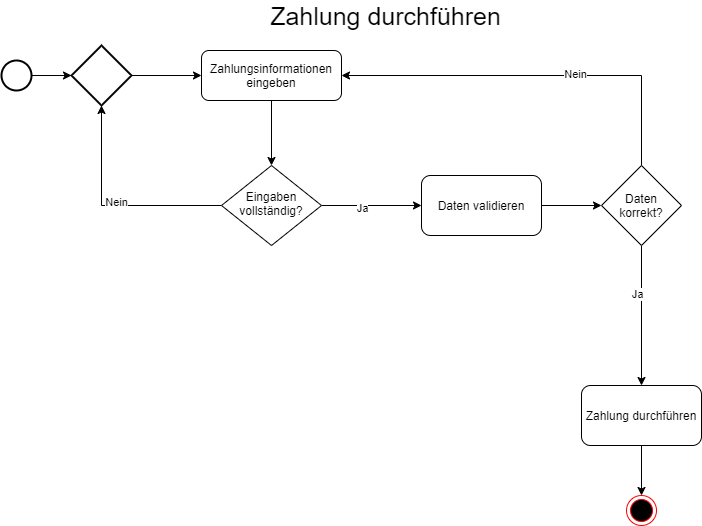

The diagram above was exported from draw.io. Its source (the exported page's mxGraphModel, read from the mxfile embedded in the PNG):
<mxGraphModel dx="1185" dy="693" grid="1" gridSize="10" guides="1" tooltips="1" connect="1" arrows="1" fold="1" page="1" pageScale="1" pageWidth="827" pageHeight="1169" math="0" shadow="0">
  <root>
    <mxCell id="WIyWlLk6GJQsqaUBKTNV-0" />
    <mxCell id="WIyWlLk6GJQsqaUBKTNV-1" parent="WIyWlLk6GJQsqaUBKTNV-0" />
    <mxCell id="Ci439UhieWhonHwvYO62-9" style="edgeStyle=orthogonalEdgeStyle;rounded=0;orthogonalLoop=1;jettySize=auto;html=1;entryX=0.5;entryY=0;entryDx=0;entryDy=0;" edge="1" parent="WIyWlLk6GJQsqaUBKTNV-1" source="WIyWlLk6GJQsqaUBKTNV-3" target="WIyWlLk6GJQsqaUBKTNV-6">
      <mxGeometry relative="1" as="geometry" />
    </mxCell>
    <mxCell id="WIyWlLk6GJQsqaUBKTNV-3" value="Zahlungsinformationen eingeben" style="rounded=1;whiteSpace=wrap;html=1;fontSize=12;glass=0;strokeWidth=1;shadow=0;" parent="WIyWlLk6GJQsqaUBKTNV-1" vertex="1">
      <mxGeometry x="230" y="75" width="140" height="50" as="geometry" />
    </mxCell>
    <mxCell id="Ci439UhieWhonHwvYO62-5" style="edgeStyle=orthogonalEdgeStyle;rounded=0;orthogonalLoop=1;jettySize=auto;html=1;entryX=0.5;entryY=1;entryDx=0;entryDy=0;entryPerimeter=0;" edge="1" parent="WIyWlLk6GJQsqaUBKTNV-1" source="WIyWlLk6GJQsqaUBKTNV-6" target="Ci439UhieWhonHwvYO62-2">
      <mxGeometry relative="1" as="geometry" />
    </mxCell>
    <mxCell id="Ci439UhieWhonHwvYO62-6" value="Nein" style="edgeLabel;html=1;align=center;verticalAlign=middle;resizable=0;points=[];" vertex="1" connectable="0" parent="Ci439UhieWhonHwvYO62-5">
      <mxGeometry x="-0.0364" y="-3" relative="1" as="geometry">
        <mxPoint as="offset" />
      </mxGeometry>
    </mxCell>
    <mxCell id="Ci439UhieWhonHwvYO62-7" style="edgeStyle=orthogonalEdgeStyle;rounded=0;orthogonalLoop=1;jettySize=auto;html=1;exitX=1;exitY=0.5;exitDx=0;exitDy=0;entryX=0;entryY=0.5;entryDx=0;entryDy=0;" edge="1" parent="WIyWlLk6GJQsqaUBKTNV-1" source="WIyWlLk6GJQsqaUBKTNV-6" target="Ci439UhieWhonHwvYO62-10">
      <mxGeometry relative="1" as="geometry">
        <mxPoint x="300" y="360" as="targetPoint" />
      </mxGeometry>
    </mxCell>
    <mxCell id="Ci439UhieWhonHwvYO62-8" value="Ja" style="edgeLabel;html=1;align=center;verticalAlign=middle;resizable=0;points=[];" vertex="1" connectable="0" parent="Ci439UhieWhonHwvYO62-7">
      <mxGeometry x="-0.1833" y="-3" relative="1" as="geometry">
        <mxPoint as="offset" />
      </mxGeometry>
    </mxCell>
    <mxCell id="WIyWlLk6GJQsqaUBKTNV-6" value="Eingaben vollständig?" style="rhombus;whiteSpace=wrap;html=1;shadow=0;fontFamily=Helvetica;fontSize=12;align=center;strokeWidth=1;spacing=6;spacingTop=-4;" parent="WIyWlLk6GJQsqaUBKTNV-1" vertex="1">
      <mxGeometry x="250" y="190" width="100" height="80" as="geometry" />
    </mxCell>
    <mxCell id="Ci439UhieWhonHwvYO62-3" style="edgeStyle=orthogonalEdgeStyle;rounded=0;orthogonalLoop=1;jettySize=auto;html=1;entryX=0;entryY=0.5;entryDx=0;entryDy=0;entryPerimeter=0;" edge="1" parent="WIyWlLk6GJQsqaUBKTNV-1" source="Ci439UhieWhonHwvYO62-0" target="Ci439UhieWhonHwvYO62-2">
      <mxGeometry relative="1" as="geometry" />
    </mxCell>
    <mxCell id="Ci439UhieWhonHwvYO62-0" value="" style="strokeWidth=2;html=1;shape=mxgraph.flowchart.start_2;whiteSpace=wrap;" vertex="1" parent="WIyWlLk6GJQsqaUBKTNV-1">
      <mxGeometry x="30" y="85" width="30" height="30" as="geometry" />
    </mxCell>
    <mxCell id="Ci439UhieWhonHwvYO62-4" style="edgeStyle=orthogonalEdgeStyle;rounded=0;orthogonalLoop=1;jettySize=auto;html=1;entryX=0;entryY=0.5;entryDx=0;entryDy=0;" edge="1" parent="WIyWlLk6GJQsqaUBKTNV-1" source="Ci439UhieWhonHwvYO62-2" target="WIyWlLk6GJQsqaUBKTNV-3">
      <mxGeometry relative="1" as="geometry" />
    </mxCell>
    <mxCell id="Ci439UhieWhonHwvYO62-2" value="" style="strokeWidth=2;html=1;shape=mxgraph.flowchart.decision;whiteSpace=wrap;" vertex="1" parent="WIyWlLk6GJQsqaUBKTNV-1">
      <mxGeometry x="100" y="70" width="60" height="60" as="geometry" />
    </mxCell>
    <mxCell id="Ci439UhieWhonHwvYO62-12" style="edgeStyle=orthogonalEdgeStyle;rounded=0;orthogonalLoop=1;jettySize=auto;html=1;entryX=0;entryY=0.5;entryDx=0;entryDy=0;" edge="1" parent="WIyWlLk6GJQsqaUBKTNV-1" source="Ci439UhieWhonHwvYO62-10" target="Ci439UhieWhonHwvYO62-11">
      <mxGeometry relative="1" as="geometry" />
    </mxCell>
    <mxCell id="Ci439UhieWhonHwvYO62-10" value="Daten validieren" style="rounded=1;whiteSpace=wrap;html=1;" vertex="1" parent="WIyWlLk6GJQsqaUBKTNV-1">
      <mxGeometry x="450" y="200" width="120" height="60" as="geometry" />
    </mxCell>
    <mxCell id="Ci439UhieWhonHwvYO62-13" style="edgeStyle=orthogonalEdgeStyle;rounded=0;orthogonalLoop=1;jettySize=auto;html=1;entryX=1;entryY=0.5;entryDx=0;entryDy=0;" edge="1" parent="WIyWlLk6GJQsqaUBKTNV-1" source="Ci439UhieWhonHwvYO62-11" target="WIyWlLk6GJQsqaUBKTNV-3">
      <mxGeometry relative="1" as="geometry">
        <Array as="points">
          <mxPoint x="670" y="100" />
        </Array>
      </mxGeometry>
    </mxCell>
    <mxCell id="Ci439UhieWhonHwvYO62-14" value="Nein" style="edgeLabel;html=1;align=center;verticalAlign=middle;resizable=0;points=[];" vertex="1" connectable="0" parent="Ci439UhieWhonHwvYO62-13">
      <mxGeometry x="-0.1949" y="-1" relative="1" as="geometry">
        <mxPoint as="offset" />
      </mxGeometry>
    </mxCell>
    <mxCell id="Ci439UhieWhonHwvYO62-15" style="edgeStyle=orthogonalEdgeStyle;rounded=0;orthogonalLoop=1;jettySize=auto;html=1;" edge="1" parent="WIyWlLk6GJQsqaUBKTNV-1" source="Ci439UhieWhonHwvYO62-11">
      <mxGeometry relative="1" as="geometry">
        <mxPoint x="670" y="410" as="targetPoint" />
      </mxGeometry>
    </mxCell>
    <mxCell id="Ci439UhieWhonHwvYO62-16" value="Ja" style="edgeLabel;html=1;align=center;verticalAlign=middle;resizable=0;points=[];" vertex="1" connectable="0" parent="Ci439UhieWhonHwvYO62-15">
      <mxGeometry x="-0.3143" y="-4" relative="1" as="geometry">
        <mxPoint as="offset" />
      </mxGeometry>
    </mxCell>
    <mxCell id="Ci439UhieWhonHwvYO62-11" value="Daten&lt;br&gt;korrekt?" style="rhombus;whiteSpace=wrap;html=1;" vertex="1" parent="WIyWlLk6GJQsqaUBKTNV-1">
      <mxGeometry x="630" y="190" width="80" height="80" as="geometry" />
    </mxCell>
    <mxCell id="Ci439UhieWhonHwvYO62-21" style="edgeStyle=orthogonalEdgeStyle;rounded=0;orthogonalLoop=1;jettySize=auto;html=1;entryX=0.5;entryY=0;entryDx=0;entryDy=0;" edge="1" parent="WIyWlLk6GJQsqaUBKTNV-1" source="Ci439UhieWhonHwvYO62-19" target="Ci439UhieWhonHwvYO62-20">
      <mxGeometry relative="1" as="geometry" />
    </mxCell>
    <mxCell id="Ci439UhieWhonHwvYO62-19" value="Zahlung durchführen" style="rounded=1;whiteSpace=wrap;html=1;" vertex="1" parent="WIyWlLk6GJQsqaUBKTNV-1">
      <mxGeometry x="610" y="410" width="120" height="60" as="geometry" />
    </mxCell>
    <mxCell id="Ci439UhieWhonHwvYO62-20" value="" style="ellipse;html=1;shape=endState;fillColor=#000000;strokeColor=#ff0000;" vertex="1" parent="WIyWlLk6GJQsqaUBKTNV-1">
      <mxGeometry x="655" y="520" width="30" height="30" as="geometry" />
    </mxCell>
    <mxCell id="Ci439UhieWhonHwvYO62-22" value="&lt;font style=&quot;font-size: 25px&quot;&gt;Zahlung durchführen&lt;/font&gt;" style="text;html=1;align=center;verticalAlign=middle;resizable=0;points=[];autosize=1;strokeColor=none;" vertex="1" parent="WIyWlLk6GJQsqaUBKTNV-1">
      <mxGeometry x="289" y="30" width="250" height="20" as="geometry" />
    </mxCell>
  </root>
</mxGraphModel>